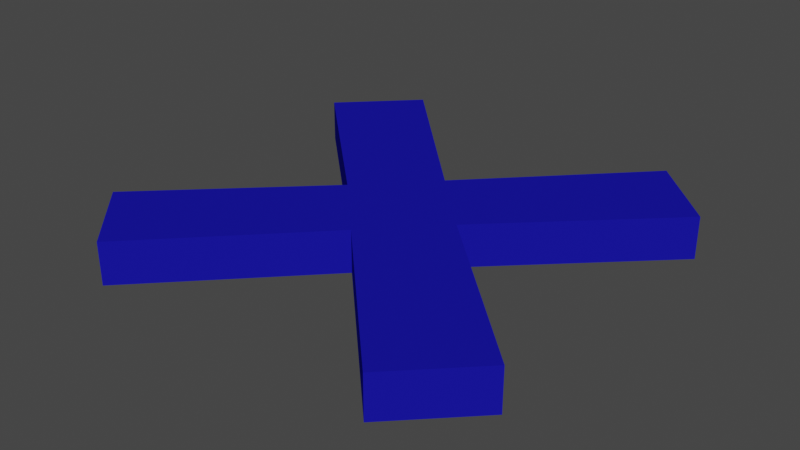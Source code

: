 # Source: cross.blend  (saved by Blender 2.91.10; exported with 4.5.12 LTS)
import bpy
from mathutils import Matrix  # noqa: F401  (used for matrix-valued properties, if any)

bpy.ops.wm.read_factory_settings(use_empty=True)
scene = bpy.context.scene
scene.name = 'Scene'

# ---- collections
col_collection = bpy.data.collections.new('Collection'); scene.collection.children.link(col_collection)

# ---- materials (node trees are filled in below, after node groups)
mat_cross = bpy.data.materials.new('Cross')
mat_cross.alpha_threshold = 0.0
mat_cross.use_transparent_shadow = False
mat_cross.line_color = (0.0, 0.0, 0.0, 1.0)
mat_naught = bpy.data.materials.new('Naught')
mat_naught.use_transparent_shadow = False

# ---- material node trees
mat_cross.use_nodes = True; mat_cross.node_tree.nodes.clear()
_N = mat_cross.node_tree.nodes; _L = mat_cross.node_tree.links
n0 = _N.new('ShaderNodeOutputMaterial'); n0.name = 'Material Output'; n0.location = (300, 300)
n1 = _N.new('ShaderNodeBsdfPrincipled'); n1.name = 'Principled BSDF'; n1.location = (10, 300)
n1.distribution = 'GGX'
n1.subsurface_method = 'BURLEY'
n1.inputs[0].default_value = (0.01044, 0.0086, 0.3581, 1.0)
n1.inputs[2].default_value = 1.0
n1.inputs[3].default_value = 1.45
n1.inputs[13].default_value = 0.0
n1.inputs[20].default_value = 0.0
n1.inputs[27].default_value = (0.0, 0.0, 0.0, 1.0)
n1.inputs[28].default_value = 1.0
_L.new(n1.outputs[0], n0.inputs[0])
n0.is_active_output = True
mat_naught.use_nodes = True; mat_naught.node_tree.nodes.clear()
_N = mat_naught.node_tree.nodes; _L = mat_naught.node_tree.links
n0 = _N.new('ShaderNodeBsdfPrincipled'); n0.name = 'Principled BSDF'; n0.location = (10, 300)
n0.distribution = 'GGX'
n0.subsurface_method = 'BURLEY'
n0.inputs[0].default_value = (0.8, 0.02066, 0.02229, 1.0)
n0.inputs[3].default_value = 1.45
n0.inputs[27].default_value = (0.0, 0.0, 0.0, 1.0)
n0.inputs[28].default_value = 1.0
n1 = _N.new('ShaderNodeOutputMaterial'); n1.name = 'Material Output'; n1.location = (300, 300)
_L.new(n0.outputs[0], n1.inputs[0])
n1.is_active_output = True

# ---- world
world_world = bpy.data.worlds.new('World'); scene.world = world_world
world_world.use_nodes = True; world_world.node_tree.nodes.clear()
_N = world_world.node_tree.nodes; _L = world_world.node_tree.links
n0 = _N.new('ShaderNodeOutputWorld'); n0.name = 'World Output'; n0.location = (300, 300)
n1 = _N.new('ShaderNodeBackground'); n1.name = 'Background'; n1.location = (10, 300)
n1.inputs[0].default_value = (0.05088, 0.05088, 0.05088, 1.0)
_L.new(n1.outputs[0], n0.inputs[0])
n0.is_active_output = True
world_world.color = (0.05088, 0.05088, 0.05088)
world_world.use_sun_shadow = False
world_world.sun_shadow_jitter_overblur = 0.0

# ---- meshes
me_cube = bpy.data.meshes.new('Cube')
me_cube.from_pydata([(1.0, 0.6817, 0.09669), (0.6817, 1.0, 0.09669), (0.6817, 1.0, -0.09669), (1.0, 0.6817, -0.09669), (0.6817, -1.0, 0.09669), (1.0, -0.6817, 0.09669), (1.0, -0.6817, -0.09669), (0.6817, -1.0, -0.09669), (-0.6817, 1.0, 0.09669), (-1.0, 0.6817, 0.09669), (-1.0, 0.6817, -0.09669), (-0.6817, 1.0, -0.09669), (-1.0, -0.6817, 0.09669), (-0.6817, -1.0, 0.09669), (-0.6817, -1.0, -0.09669), (-1.0, -0.6817, -0.09669), (-0.291, 0.0, 0.09669), (-0.291, 0.0, -0.09669), (0.0, 0.3002, -0.09669), (0.0, 0.3002, 0.09669), (0.291, 0.0, -0.09669), (0.291, 0.0, 0.09669), (0.0, -0.3002, 0.09669), (0.0, -0.3002, -0.09669)], [], [(10, 11, 18, 2, 3, 20, 6, 7, 23, 14, 15, 17), (17, 16, 9, 10), (23, 22, 13, 14), (0, 1, 19, 8, 9, 16, 12, 13, 22, 4, 5, 21), (20, 21, 5, 6), (0, 3, 2, 1), (14, 13, 12, 15), (4, 7, 6, 5), (8, 11, 10, 9), (18, 19, 1, 2), (15, 12, 16, 17), (11, 8, 19, 18), (3, 0, 21, 20), (7, 4, 22, 23)])
_uv = me_cube.uv_layers.new(name='UVMap')
_uv.uv.foreach_set('vector', [0.125, 0.5398, 0.1648, 0.5, 0.25, 0.5, 0.3352, 0.5, 0.375, 0.5398, 0.375, 0.625, 0.375, 0.7102, 0.3352, 0.75, 0.25, 0.75, 0.1648, 0.75, 0.125, 0.7102, 0.125, 0.625, 0.375, 0.125, 0.625, 0.125, 0.625, 0.2102, 0.375, 0.2102, 0.375, 0.875, 0.625, 0.875, 0.625, 0.9602, 0.375, 0.9602, 0.625, 0.5398, 0.6648, 0.5, 0.75, 0.5, 0.8352, 0.5, 0.875, 0.5398, 0.875, 0.625, 0.875, 0.7102, 0.8352, 0.75, 0.75, 0.75, 0.6648, 0.75, 0.625, 0.7102, 0.625, 0.625, 0.375, 0.625, 0.625, 0.625, 0.625, 0.7102, 0.375, 0.7102, 0.625, 0.5398, 0.375, 0.5398, 0.375, 0.4602, 0.625, 0.4602, 0.375, 0.0, 0.625, 0.0, 0.625, 0.03979, 0.375, 0.03979, 0.625, 0.7898, 0.375, 0.7898, 0.375, 0.7102, 0.625, 0.7102, 0.625, 0.2898, 0.375, 0.2898, 0.375, 0.2102, 0.625, 0.2102, 0.375, 0.375, 0.625, 0.375, 0.625, 0.4602, 0.375, 0.4602, 0.375, 0.03979, 0.625, 0.03979, 0.625, 0.125, 0.375, 0.125, 0.375, 0.2898, 0.625, 0.2898, 0.625, 0.375, 0.375, 0.375, 0.375, 0.5398, 0.625, 0.5398, 0.625, 0.625, 0.375, 0.625, 0.375, 0.7898, 0.625, 0.7898, 0.625, 0.875, 0.375, 0.875])
me_cube.materials.append(mat_cross)
me_cube.materials.append(mat_naught)
me_cube.materials.append(None)
me_cube.use_remesh_preserve_volume = False
me_cube.use_remesh_preserve_attributes = False
me_cube.use_mirror_vertex_groups = False
me_cube.update()

# ---- objects
ob_cube = bpy.data.objects.new('Cube', me_cube)

# ---- transforms, parenting, visibility, modifiers, constraints
ob_cube.location = (0.0, 0.0, 0.0)
ob_cube.lock_rotations_4d = False
ob_cube.empty_display_type = 'ARROWS'
ob_cube.lineart.crease_threshold = 0.0

# ---- collection membership
col_collection.objects.link(ob_cube)

# ---- scene / render settings (as saved in the file)
scene.frame_start = 1; scene.frame_end = 250; scene.frame_set(1)
scene.render.engine = 'BLENDER_EEVEE_NEXT'
scene.cycles.use_denoising = False
scene.cycles.samples = 128
scene.cycles.sampling_pattern = 'TABULATED_SOBOL'
scene.cycles.use_adaptive_sampling = False
scene.cycles.use_light_tree = False
scene.view_settings.view_transform = 'Filmic'
bpy.context.view_layer.update()

# ---- added for rendering (the .blend has no active camera and no usable light): camera, sun
cam_auto = bpy.data.cameras.new('AutoCamera')
cam_auto.lens = 50.0
cam_auto.sensor_width = 36.0
cam_auto.clip_end = 1000.0
ob_auto_camera = bpy.data.objects.new('AutoCamera', cam_auto)
scene.collection.objects.link(ob_auto_camera)
ob_auto_camera.location = (2.62304, -3.14765, 2.09843)
ob_auto_camera.rotation_euler = (1.09748, -7.21219e-08, 0.694738)
scene.camera = ob_auto_camera
light_auto_sun = bpy.data.lights.new('AutoSun', 'SUN')
light_auto_sun.energy = 3.0
light_auto_sun.angle = 0.0523599
ob_auto_sun = bpy.data.objects.new('AutoSun', light_auto_sun)
scene.collection.objects.link(ob_auto_sun)
ob_auto_sun.rotation_euler = (0.872665, 0.174533, 0.523599)
bpy.context.view_layer.update()
